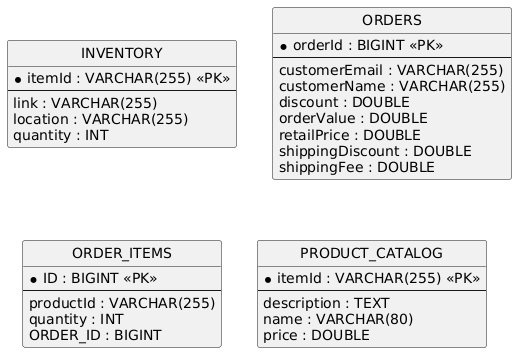

The diagram above was rendered by PlantUML. Its source (embedded in the PNG):
@startuml
hide circle
skinparam linetype ortho

entity "INVENTORY" as INVENTORY {
  * itemId : VARCHAR(255) <<PK>>
  --
  link : VARCHAR(255)
  location : VARCHAR(255)
  quantity : INT
}

entity "ORDERS" as ORDERS {
  * orderId : BIGINT <<PK>>
  --
  customerEmail : VARCHAR(255)
  customerName : VARCHAR(255)
  discount : DOUBLE
  orderValue : DOUBLE
  retailPrice : DOUBLE
  shippingDiscount : DOUBLE
  shippingFee : DOUBLE
}

entity "ORDER_ITEMS" as ORDER_ITEMS {
  * ID : BIGINT <<PK>>
  --
  productId : VARCHAR(255)
  quantity : INT
  ORDER_ID : BIGINT
}

entity "PRODUCT_CATALOG" as PRODUCT_CATALOG {
  * itemId : VARCHAR(255) <<PK>>
  --
  description : TEXT
  name : VARCHAR(80)
  price : DOUBLE
}

@enduml